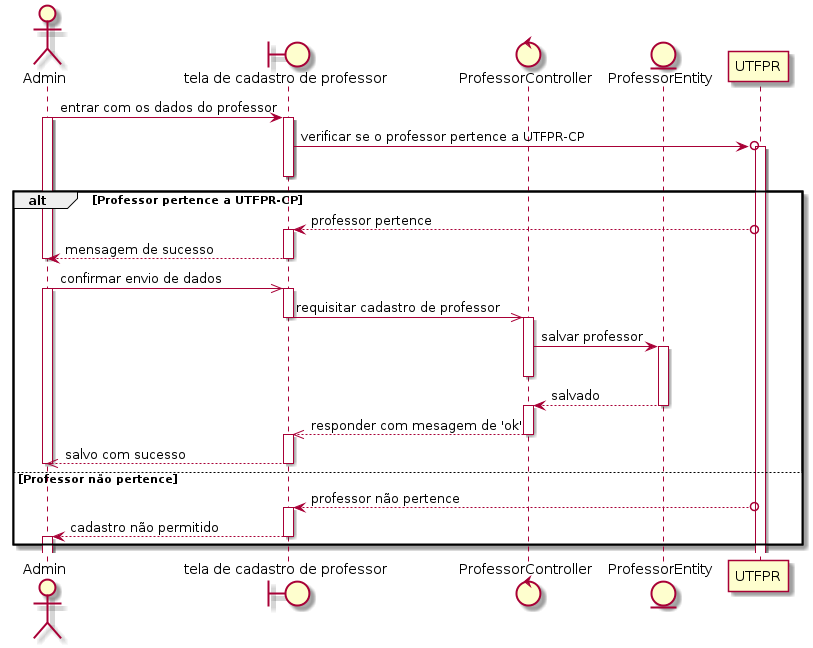

The diagram above was rendered by PlantUML. Its source (embedded in the PNG):
@startuml
actor Admin
boundary "tela de cadastro de professor" as cadastro
control ProfessorController
entity ProfessorEntity

Admin -> cadastro: entrar com os dados do professor
activate Admin
activate cadastro
cadastro ->o UTFPR: verificar se o professor pertence a UTFPR-CP
activate UTFPR
deactivate cadastro
alt Professor pertence a UTFPR-CP
    UTFPR o--> cadastro: professor pertence
    activate cadastro
    cadastro --> Admin: mensagem de sucesso
    deactivate Admin
    deactivate cadastro
    Admin ->> cadastro: confirmar envio de dados
    activate Admin
    activate cadastro
    cadastro ->> ProfessorController: requisitar cadastro de professor
    deactivate cadastro
    activate ProfessorController
    ProfessorController -> ProfessorEntity: salvar professor
    activate ProfessorEntity
    deactivate ProfessorController
    ProfessorEntity --> ProfessorController: salvado
    deactivate ProfessorEntity
    activate ProfessorController
    ProfessorController -->> cadastro: responder com mesagem de 'ok'
    deactivate ProfessorController
    activate cadastro
    cadastro -->> Admin: salvo com sucesso
    deactivate Admin
    deactivate cadastro 
else Professor não pertence
    UTFPR o--> cadastro: professor não pertence
    activate cadastro
    cadastro --> Admin: cadastro não permitido
    deactivate cadastro
    activate Admin
end     
@enduml